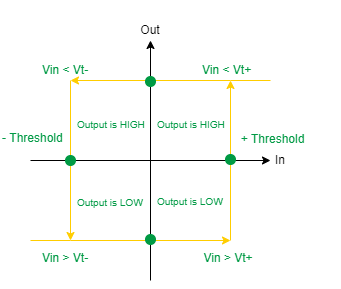

The diagram above was exported from draw.io. Its source (the exported page's mxGraphModel, read from the mxfile embedded in the PNG):
<mxGraphModel dx="1038" dy="745" grid="1" gridSize="10" guides="1" tooltips="1" connect="1" arrows="1" fold="1" page="1" pageScale="1" pageWidth="850" pageHeight="1100" math="0" shadow="0">
  <root>
    <mxCell id="0" />
    <mxCell id="1" parent="0" />
    <mxCell id="m4chRCqPL8Hbec7aET7T-1" value="" style="endArrow=classic;html=1;rounded=0;" edge="1" parent="1">
      <mxGeometry width="50" height="50" relative="1" as="geometry">
        <mxPoint x="230" y="440" as="sourcePoint" />
        <mxPoint x="230" y="200" as="targetPoint" />
      </mxGeometry>
    </mxCell>
    <mxCell id="m4chRCqPL8Hbec7aET7T-2" value="" style="endArrow=classic;html=1;rounded=0;" edge="1" parent="1">
      <mxGeometry width="50" height="50" relative="1" as="geometry">
        <mxPoint x="110" y="320" as="sourcePoint" />
        <mxPoint x="350" y="320" as="targetPoint" />
      </mxGeometry>
    </mxCell>
    <mxCell id="m4chRCqPL8Hbec7aET7T-3" value="In" style="rounded=0;whiteSpace=wrap;html=1;fillColor=none;strokeColor=none;" vertex="1" parent="1">
      <mxGeometry x="300" y="290" width="120" height="60" as="geometry" />
    </mxCell>
    <mxCell id="m4chRCqPL8Hbec7aET7T-4" value="Out" style="rounded=0;whiteSpace=wrap;html=1;fillColor=none;strokeColor=none;" vertex="1" parent="1">
      <mxGeometry x="170" y="160" width="120" height="60" as="geometry" />
    </mxCell>
    <mxCell id="m4chRCqPL8Hbec7aET7T-5" value="" style="endArrow=classic;html=1;rounded=0;strokeColor=#FFCD00;" edge="1" parent="1">
      <mxGeometry width="50" height="50" relative="1" as="geometry">
        <mxPoint x="150" y="400" as="sourcePoint" />
        <mxPoint x="310" y="400" as="targetPoint" />
      </mxGeometry>
    </mxCell>
    <mxCell id="m4chRCqPL8Hbec7aET7T-6" value="" style="endArrow=classic;html=1;rounded=0;strokeColor=#FFCD00;" edge="1" parent="1">
      <mxGeometry width="50" height="50" relative="1" as="geometry">
        <mxPoint x="310" y="400" as="sourcePoint" />
        <mxPoint x="310" y="240" as="targetPoint" />
      </mxGeometry>
    </mxCell>
    <mxCell id="m4chRCqPL8Hbec7aET7T-7" value="" style="endArrow=classic;html=1;rounded=0;strokeColor=#FFCD00;" edge="1" parent="1">
      <mxGeometry width="50" height="50" relative="1" as="geometry">
        <mxPoint x="310" y="240" as="sourcePoint" />
        <mxPoint x="150" y="240" as="targetPoint" />
      </mxGeometry>
    </mxCell>
    <mxCell id="m4chRCqPL8Hbec7aET7T-8" value="" style="endArrow=classic;html=1;rounded=0;strokeColor=#FFCD00;" edge="1" parent="1">
      <mxGeometry width="50" height="50" relative="1" as="geometry">
        <mxPoint x="150" y="240" as="sourcePoint" />
        <mxPoint x="150" y="400" as="targetPoint" />
      </mxGeometry>
    </mxCell>
    <mxCell id="m4chRCqPL8Hbec7aET7T-9" value="" style="endArrow=none;html=1;rounded=0;strokeColor=#FFCD00;" edge="1" parent="1">
      <mxGeometry width="50" height="50" relative="1" as="geometry">
        <mxPoint x="110" y="400" as="sourcePoint" />
        <mxPoint x="150" y="400" as="targetPoint" />
      </mxGeometry>
    </mxCell>
    <mxCell id="m4chRCqPL8Hbec7aET7T-11" value="" style="endArrow=none;html=1;rounded=0;strokeColor=#FFCD00;" edge="1" parent="1">
      <mxGeometry width="50" height="50" relative="1" as="geometry">
        <mxPoint x="310" y="240" as="sourcePoint" />
        <mxPoint x="350" y="240" as="targetPoint" />
      </mxGeometry>
    </mxCell>
    <mxCell id="m4chRCqPL8Hbec7aET7T-12" value="&lt;font color=&quot;#009a44&quot;&gt;+ Threshold&lt;/font&gt;" style="text;html=1;strokeColor=none;fillColor=none;align=center;verticalAlign=middle;whiteSpace=wrap;rounded=0;" vertex="1" parent="1">
      <mxGeometry x="290" y="284" width="125" height="30" as="geometry" />
    </mxCell>
    <mxCell id="m4chRCqPL8Hbec7aET7T-13" value="" style="ellipse;whiteSpace=wrap;html=1;aspect=fixed;fillColor=#009A44;strokeColor=#009A44;" vertex="1" parent="1">
      <mxGeometry x="305" y="314" width="10" height="10" as="geometry" />
    </mxCell>
    <mxCell id="m4chRCqPL8Hbec7aET7T-14" value="" style="ellipse;whiteSpace=wrap;html=1;aspect=fixed;fillColor=#009A44;strokeColor=#009A44;" vertex="1" parent="1">
      <mxGeometry x="145" y="315" width="10" height="10" as="geometry" />
    </mxCell>
    <mxCell id="m4chRCqPL8Hbec7aET7T-15" value="" style="ellipse;whiteSpace=wrap;html=1;aspect=fixed;fillColor=#009A44;strokeColor=#009A44;" vertex="1" parent="1">
      <mxGeometry x="225" y="236" width="10" height="10" as="geometry" />
    </mxCell>
    <mxCell id="m4chRCqPL8Hbec7aET7T-16" value="" style="ellipse;whiteSpace=wrap;html=1;aspect=fixed;fillColor=#009A44;strokeColor=#009A44;" vertex="1" parent="1">
      <mxGeometry x="225" y="394" width="10" height="10" as="geometry" />
    </mxCell>
    <mxCell id="m4chRCqPL8Hbec7aET7T-18" value="&lt;span style=&quot;color: rgb(0 , 154 , 68) ; font-family: &amp;#34;helvetica&amp;#34; ; font-size: 12px ; font-style: normal ; font-weight: 400 ; letter-spacing: normal ; text-align: center ; text-indent: 0px ; text-transform: none ; word-spacing: 0px ; display: inline ; float: none&quot;&gt;- Threshold&lt;/span&gt;" style="text;whiteSpace=wrap;html=1;fontColor=#009A44;fillColor=none;" vertex="1" parent="1">
      <mxGeometry x="80" y="284" width="90" height="30" as="geometry" />
    </mxCell>
    <mxCell id="m4chRCqPL8Hbec7aET7T-20" value="&lt;span style=&quot;color: rgb(0 , 154 , 68) ; font-family: &amp;#34;helvetica&amp;#34; ; font-style: normal ; font-weight: 400 ; letter-spacing: normal ; text-align: center ; text-indent: 0px ; text-transform: none ; word-spacing: 0px ; display: inline ; float: none&quot;&gt;&lt;font style=&quot;font-size: 10px&quot;&gt;Output is HIGH&lt;/font&gt;&lt;/span&gt;" style="text;whiteSpace=wrap;html=1;fontColor=#009A44;" vertex="1" parent="1">
      <mxGeometry x="235" y="270" width="90" height="30" as="geometry" />
    </mxCell>
    <mxCell id="m4chRCqPL8Hbec7aET7T-62" value="Vin &amp;gt; Vt+" style="rounded=0;whiteSpace=wrap;html=1;fillColor=none;strokeColor=none;fontColor=#009A44;" vertex="1" parent="1">
      <mxGeometry x="248" y="388" width="120" height="60" as="geometry" />
    </mxCell>
    <mxCell id="m4chRCqPL8Hbec7aET7T-64" value="&lt;span style=&quot;color: rgb(0 , 154 , 68) ; font-family: &amp;#34;helvetica&amp;#34; ; font-size: 12px ; font-style: normal ; font-weight: 400 ; letter-spacing: normal ; text-align: center ; text-indent: 0px ; text-transform: none ; word-spacing: 0px ; display: inline ; float: none&quot;&gt;Vin &amp;gt; Vt-&lt;/span&gt;" style="text;whiteSpace=wrap;html=1;fontColor=#009A44;fillColor=none;" vertex="1" parent="1">
      <mxGeometry x="120" y="404" width="70" height="30" as="geometry" />
    </mxCell>
    <mxCell id="m4chRCqPL8Hbec7aET7T-65" value="&lt;span style=&quot;color: rgb(0 , 154 , 68) ; font-family: &amp;#34;helvetica&amp;#34; ; font-size: 12px ; font-style: normal ; font-weight: 400 ; letter-spacing: normal ; text-align: center ; text-indent: 0px ; text-transform: none ; word-spacing: 0px ; display: inline ; float: none&quot;&gt;Vin &amp;lt; Vt-&lt;/span&gt;" style="text;whiteSpace=wrap;html=1;fontColor=#009A44;fillColor=none;" vertex="1" parent="1">
      <mxGeometry x="120" y="216" width="70" height="30" as="geometry" />
    </mxCell>
    <mxCell id="m4chRCqPL8Hbec7aET7T-66" value="&lt;span style=&quot;color: rgb(0 , 154 , 68) ; font-family: &amp;#34;helvetica&amp;#34; ; font-size: 12px ; font-style: normal ; font-weight: 400 ; letter-spacing: normal ; text-align: center ; text-indent: 0px ; text-transform: none ; word-spacing: 0px ; display: inline ; float: none&quot;&gt;Vin &amp;lt; Vt+&lt;/span&gt;" style="text;whiteSpace=wrap;html=1;fontColor=#009A44;fillColor=none;" vertex="1" parent="1">
      <mxGeometry x="280" y="216" width="70" height="30" as="geometry" />
    </mxCell>
    <mxCell id="m4chRCqPL8Hbec7aET7T-67" value="&lt;span style=&quot;color: rgb(0 , 154 , 68) ; font-family: &amp;#34;helvetica&amp;#34; ; font-size: 10px ; font-style: normal ; font-weight: 400 ; letter-spacing: normal ; text-align: center ; text-indent: 0px ; text-transform: none ; word-spacing: 0px ; display: inline ; float: none&quot;&gt;Output is HIGH&lt;/span&gt;" style="text;whiteSpace=wrap;html=1;fontSize=10;fontColor=#009A44;fillColor=none;" vertex="1" parent="1">
      <mxGeometry x="155" y="272" width="90" height="30" as="geometry" />
    </mxCell>
    <mxCell id="m4chRCqPL8Hbec7aET7T-68" value="&lt;span style=&quot;color: rgb(0 , 154 , 68) ; font-family: &amp;#34;helvetica&amp;#34; ; font-size: 10px ; font-style: normal ; font-weight: 400 ; letter-spacing: normal ; text-align: center ; text-indent: 0px ; text-transform: none ; word-spacing: 0px ; display: inline ; float: none&quot;&gt;Output is LOW&lt;/span&gt;" style="text;whiteSpace=wrap;html=1;fontSize=10;fontColor=#009A44;" vertex="1" parent="1">
      <mxGeometry x="235" y="349" width="90" height="30" as="geometry" />
    </mxCell>
    <mxCell id="m4chRCqPL8Hbec7aET7T-69" value="&lt;span style=&quot;color: rgb(0 , 154 , 68) ; font-family: &amp;#34;helvetica&amp;#34; ; font-size: 10px ; font-style: normal ; font-weight: 400 ; letter-spacing: normal ; text-align: center ; text-indent: 0px ; text-transform: none ; word-spacing: 0px ; display: inline ; float: none&quot;&gt;Output is LOW&lt;/span&gt;" style="text;whiteSpace=wrap;html=1;fontSize=10;fontColor=#009A44;fillColor=none;" vertex="1" parent="1">
      <mxGeometry x="155" y="350" width="90" height="30" as="geometry" />
    </mxCell>
  </root>
</mxGraphModel>